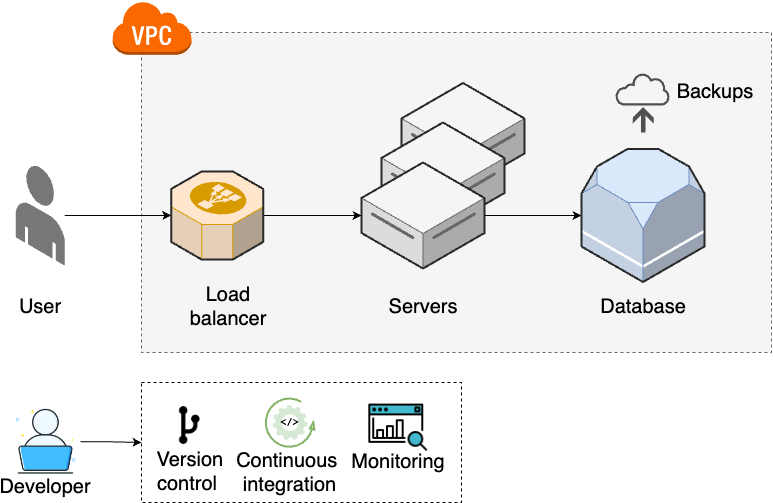

The diagram above was exported from draw.io. Its source (the exported page's mxGraphModel, read from the mxfile embedded in the PNG):
<mxGraphModel dx="2390" dy="1325" grid="1" gridSize="10" guides="1" tooltips="1" connect="1" arrows="1" fold="1" page="1" pageScale="1" pageWidth="850" pageHeight="1100" math="0" shadow="0">
  <root>
    <mxCell id="0" />
    <mxCell id="1" parent="0" />
    <mxCell id="2" value="" style="rounded=0;whiteSpace=wrap;html=1;dashed=1;fillColor=#f5f5f5;fontColor=#333333;strokeColor=#666666;align=left;verticalAlign=bottom;fontSize=20;" vertex="1" parent="1">
      <mxGeometry x="220" y="1230" width="630" height="320" as="geometry" />
    </mxCell>
    <mxCell id="3" value="&lt;div style=&quot;font-size: 20px;&quot;&gt;&lt;/div&gt;" style="verticalLabelPosition=middle;html=1;verticalAlign=top;strokeWidth=1;align=center;outlineConnect=0;dashed=0;outlineConnect=0;shape=mxgraph.aws3d.dataServer;strokeColor=#666666;aspect=fixed;fillColor=#f5f5f5;labelPosition=center;fontStyle=1;fontSize=20;fontColor=#333333;" vertex="1" parent="1">
      <mxGeometry x="480" y="1280.5" width="123" height="106" as="geometry" />
    </mxCell>
    <mxCell id="4" value="&lt;div style=&quot;font-size: 20px;&quot;&gt;&lt;/div&gt;" style="verticalLabelPosition=middle;html=1;verticalAlign=top;strokeWidth=1;align=center;outlineConnect=0;dashed=0;outlineConnect=0;shape=mxgraph.aws3d.dataServer;strokeColor=#666666;aspect=fixed;fillColor=#f5f5f5;labelPosition=center;fontStyle=1;fontSize=20;fontColor=#333333;" vertex="1" parent="1">
      <mxGeometry x="460" y="1320" width="123" height="106" as="geometry" />
    </mxCell>
    <mxCell id="5" style="edgeStyle=orthogonalEdgeStyle;rounded=0;orthogonalLoop=1;jettySize=auto;html=1;fontSize=20;" edge="1" source="6" target="14" parent="1">
      <mxGeometry relative="1" as="geometry" />
    </mxCell>
    <mxCell id="6" value="" style="verticalLabelPosition=bottom;html=1;verticalAlign=top;strokeWidth=1;align=center;outlineConnect=0;dashed=0;outlineConnect=0;shape=mxgraph.aws3d.end_user;strokeColor=none;fillColor=#777777;aspect=fixed;fontSize=20;" vertex="1" parent="1">
      <mxGeometry x="94.25" y="1362.77" width="49" height="100.46" as="geometry" />
    </mxCell>
    <mxCell id="7" style="edgeStyle=orthogonalEdgeStyle;rounded=0;orthogonalLoop=1;jettySize=auto;html=1;fontSize=20;" edge="1" source="8" target="11" parent="1">
      <mxGeometry relative="1" as="geometry" />
    </mxCell>
    <mxCell id="8" value="&lt;div style=&quot;font-size: 20px;&quot;&gt;&lt;/div&gt;" style="verticalLabelPosition=middle;html=1;verticalAlign=top;strokeWidth=1;align=center;outlineConnect=0;dashed=0;outlineConnect=0;shape=mxgraph.aws3d.dataServer;strokeColor=#666666;aspect=fixed;fillColor=#f5f5f5;labelPosition=center;fontStyle=1;fontSize=20;fontColor=#333333;" vertex="1" parent="1">
      <mxGeometry x="440" y="1360" width="123" height="106" as="geometry" />
    </mxCell>
    <mxCell id="9" value="User" style="text;html=1;align=center;verticalAlign=middle;whiteSpace=wrap;rounded=0;fontSize=20;" vertex="1" parent="1">
      <mxGeometry x="88.75" y="1488.9099999999999" width="60" height="30" as="geometry" />
    </mxCell>
    <mxCell id="10" value="Servers" style="text;html=1;align=center;verticalAlign=middle;whiteSpace=wrap;rounded=0;fontSize=20;" vertex="1" parent="1">
      <mxGeometry x="471.5" y="1488.9099999999999" width="60" height="30" as="geometry" />
    </mxCell>
    <mxCell id="11" value="" style="verticalLabelPosition=bottom;html=1;verticalAlign=top;strokeWidth=1;align=center;outlineConnect=0;dashed=0;outlineConnect=0;shape=mxgraph.aws3d.rds;fillColor=#dae8fc;strokeColor=#6c8ebf;aspect=fixed;fontSize=20;" vertex="1" parent="1">
      <mxGeometry x="660" y="1346.5" width="123" height="133" as="geometry" />
    </mxCell>
    <mxCell id="12" value="Database" style="text;html=1;align=center;verticalAlign=middle;whiteSpace=wrap;rounded=0;fontSize=20;" vertex="1" parent="1">
      <mxGeometry x="691.5" y="1488.9099999999999" width="60" height="30" as="geometry" />
    </mxCell>
    <mxCell id="13" style="edgeStyle=orthogonalEdgeStyle;rounded=0;orthogonalLoop=1;jettySize=auto;html=1;fontSize=20;" edge="1" source="14" target="8" parent="1">
      <mxGeometry relative="1" as="geometry" />
    </mxCell>
    <mxCell id="14" value="" style="verticalLabelPosition=bottom;html=1;verticalAlign=top;strokeWidth=1;align=center;outlineConnect=0;dashed=0;outlineConnect=0;shape=mxgraph.aws3d.elasticLoadBalancing;fillColor=#ffe6cc;strokeColor=#d79b00;aspect=fixed;fontSize=20;" vertex="1" parent="1">
      <mxGeometry x="249.75" y="1368.91" width="92" height="88.17" as="geometry" />
    </mxCell>
    <mxCell id="15" value="Load balancer" style="text;html=1;align=center;verticalAlign=middle;whiteSpace=wrap;rounded=0;fontSize=20;" vertex="1" parent="1">
      <mxGeometry x="260" y="1488.9099999999999" width="94.25" height="30" as="geometry" />
    </mxCell>
    <mxCell id="16" value="" style="outlineConnect=0;dashed=0;verticalLabelPosition=bottom;verticalAlign=top;align=center;html=1;shape=mxgraph.aws3.virtual_private_cloud;fillColor=#fa6800;strokeColor=#C73500;fontColor=#000000;fontSize=20;" vertex="1" parent="1">
      <mxGeometry x="190.5" y="1198.27" width="79.5" height="54" as="geometry" />
    </mxCell>
    <mxCell id="17" value="" style="group;fontSize=20;" vertex="1" connectable="0" parent="1">
      <mxGeometry x="694" y="1270" width="118.5" height="60" as="geometry" />
    </mxCell>
    <mxCell id="18" value="" style="sketch=0;pointerEvents=1;shadow=0;dashed=0;html=1;strokeColor=none;fillColor=#505050;labelPosition=center;verticalLabelPosition=bottom;verticalAlign=top;outlineConnect=0;align=center;shape=mxgraph.office.concepts.backup_online;fontSize=20;" vertex="1" parent="17">
      <mxGeometry width="55" height="60" as="geometry" />
    </mxCell>
    <mxCell id="19" value="Backups" style="text;html=1;align=center;verticalAlign=middle;whiteSpace=wrap;rounded=0;fontSize=20;" vertex="1" parent="17">
      <mxGeometry x="69.5" y="3.4999999999997726" width="60" height="30" as="geometry" />
    </mxCell>
    <mxCell id="20" value="" style="group;fontSize=20;" vertex="1" connectable="0" parent="1">
      <mxGeometry x="90" y="1604.76" width="68.90999999999997" height="93.90999999999997" as="geometry" />
    </mxCell>
    <mxCell id="21" value="" style="shape=image;html=1;verticalAlign=top;verticalLabelPosition=bottom;labelBackgroundColor=#ffffff;imageAspect=0;aspect=fixed;image=https://cdn0.iconfinder.com/data/icons/job-seeker/256/laptop_job_seeker_employee_unemployee_work_1-128.png;fontSize=20;" vertex="1" parent="20">
      <mxGeometry width="68.91" height="68.91" as="geometry" />
    </mxCell>
    <mxCell id="22" value="Developer" style="text;html=1;align=center;verticalAlign=middle;whiteSpace=wrap;rounded=0;fontSize=20;" vertex="1" parent="20">
      <mxGeometry x="3.909999999999968" y="63.90999999999997" width="60" height="30" as="geometry" />
    </mxCell>
    <mxCell id="23" value="" style="rounded=0;whiteSpace=wrap;html=1;dashed=1;fontSize=20;" vertex="1" parent="1">
      <mxGeometry x="220" y="1580" width="320" height="120" as="geometry" />
    </mxCell>
    <mxCell id="24" value="" style="group;fontSize=20;" vertex="1" connectable="0" parent="1">
      <mxGeometry x="223.39000000000004" y="1591.33" width="91.63999999999999" height="97.34000000000003" as="geometry" />
    </mxCell>
    <mxCell id="25" value="" style="shape=image;html=1;verticalAlign=top;verticalLabelPosition=bottom;labelBackgroundColor=#ffffff;imageAspect=0;aspect=fixed;image=https://cdn2.iconfinder.com/data/icons/css-vol-2/24/git-fork-128.png;fontSize=20;" vertex="1" parent="24">
      <mxGeometry x="20" y="6.539999999999999" width="50.27" height="50.27" as="geometry" />
    </mxCell>
    <mxCell id="26" value="&amp;nbsp;Version control" style="text;html=1;align=center;verticalAlign=middle;whiteSpace=wrap;rounded=0;fontSize=20;" vertex="1" parent="24">
      <mxGeometry y="62.34000000000003" width="85.5" height="30" as="geometry" />
    </mxCell>
    <mxCell id="27" style="edgeStyle=orthogonalEdgeStyle;rounded=0;orthogonalLoop=1;jettySize=auto;html=1;" edge="1" source="21" target="23" parent="1">
      <mxGeometry relative="1" as="geometry" />
    </mxCell>
    <mxCell id="28" value="" style="group" vertex="1" connectable="0" parent="1">
      <mxGeometry x="299.995" y="1597.76" width="137.01" height="87.21999999999991" as="geometry" />
    </mxCell>
    <mxCell id="29" value="Continuous&amp;nbsp;&lt;div style=&quot;font-size: 20px;&quot;&gt;integration&lt;/div&gt;" style="text;html=1;align=center;verticalAlign=middle;whiteSpace=wrap;rounded=0;fontSize=20;" vertex="1" parent="28">
      <mxGeometry y="57.219999999999914" width="137.01" height="30" as="geometry" />
    </mxCell>
    <mxCell id="30" value="" style="group" vertex="1" connectable="0" parent="28">
      <mxGeometry x="44.15499999999997" y="-2" width="48.700000000000045" height="48.700000000000045" as="geometry" />
    </mxCell>
    <mxCell id="31" value="" style="verticalLabelPosition=bottom;html=1;verticalAlign=top;strokeWidth=2;shape=mxgraph.lean_mapping.physical_pull;pointerEvents=1;fillColor=#d5e8d4;strokeColor=#82b366;fontSize=20;" vertex="1" parent="30">
      <mxGeometry width="48.7" height="48.7" as="geometry" />
    </mxCell>
    <mxCell id="32" value="&amp;lt;/&amp;gt;" style="sketch=0;html=1;aspect=fixed;strokeColor=none;shadow=0;fillColor=#D5E8D4;verticalAlign=middle;labelPosition=center;verticalLabelPosition=middle;shape=mxgraph.gcp2.gear;align=center;fontSize=10;fontStyle=1;fontFamily=Courier New;" vertex="1" parent="30">
      <mxGeometry x="6.840000000000032" y="6.840000000000032" width="35.01" height="35.01" as="geometry" />
    </mxCell>
    <mxCell id="33" value="" style="group;fontSize=20;" vertex="1" connectable="0" parent="1">
      <mxGeometry x="430" y="1568.9999999999998" width="102.76999999999998" height="104.84000000000003" as="geometry" />
    </mxCell>
    <mxCell id="34" value="" style="shape=image;html=1;verticalAlign=top;verticalLabelPosition=bottom;labelBackgroundColor=#ffffff;imageAspect=0;aspect=fixed;image=https://cdn2.iconfinder.com/data/icons/seo-web-1-filled-outline/64/search_analytics-seo_marketing-seo_monitoring-128.png;fontSize=20;" vertex="1" parent="33">
      <mxGeometry x="15.38" y="24.759999999999998" width="62.77" height="62.77" as="geometry" />
    </mxCell>
    <mxCell id="35" value="Monitoring" style="text;html=1;align=center;verticalAlign=middle;whiteSpace=wrap;rounded=0;fontSize=20;" vertex="1" parent="33">
      <mxGeometry x="16.769999999999982" y="74.84000000000003" width="60" height="30" as="geometry" />
    </mxCell>
  </root>
</mxGraphModel>